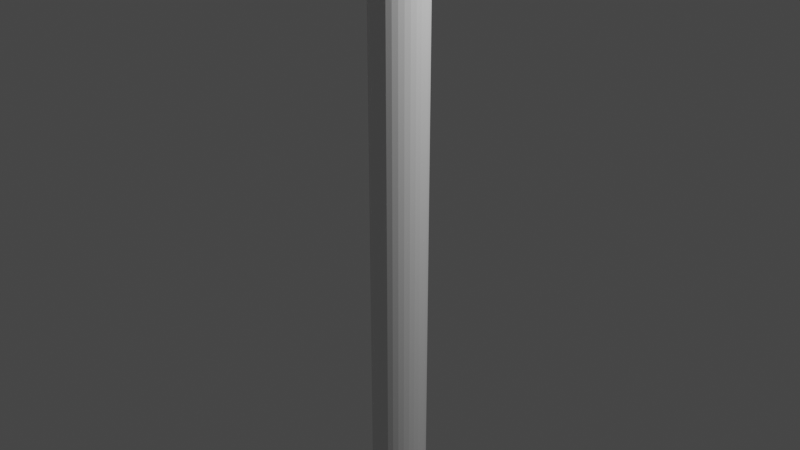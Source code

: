 # Source: barrel_Edge_ring_top_selected_Extrude._blend.blend  (saved by Blender 3.2.14; exported with 4.5.12 LTS)
import bpy
from mathutils import Matrix  # noqa: F401  (used for matrix-valued properties, if any)

bpy.ops.wm.read_factory_settings(use_empty=True)
scene = bpy.context.scene
scene.name = 'Scene'

# ---- collections
col_collection = bpy.data.collections.new('Collection'); scene.collection.children.link(col_collection)

# ---- world
world_world = bpy.data.worlds.new('World'); scene.world = world_world
world_world.use_nodes = True; world_world.node_tree.nodes.clear()
_N = world_world.node_tree.nodes; _L = world_world.node_tree.links
n0 = _N.new('ShaderNodeOutputWorld'); n0.name = 'World Output'; n0.location = (300, 300)
n1 = _N.new('ShaderNodeBackground'); n1.name = 'Background'; n1.location = (10, 300)
n1.inputs[0].default_value = (0.05088, 0.05088, 0.05088, 1.0)
_L.new(n1.outputs[0], n0.inputs[0])
n0.is_active_output = True
world_world.color = (0.05088, 0.05088, 0.05088)
world_world.use_sun_shadow = False
world_world.sun_shadow_jitter_overblur = 0.0

# ---- cameras
cam_camera = bpy.data.cameras.new('Camera')
cam_camera.clip_end = 100.0
cam_camera.ortho_scale = 7.314

# ---- lights
light_light = bpy.data.lights.new('Light', 'POINT')
light_light.transmission_factor = 0.0
light_light.energy = 1000.0
light_light.shadow_soft_size = 0.1
light_light.shadow_maximum_resolution = 0.006
light_light.use_absolute_resolution = True

# ---- meshes
me_cylinder = bpy.data.meshes.new('Cylinder')
me_cylinder.from_pydata([(0.0, 1.0, -1.0), (0.0, 1.0, 1.0), (0.1951, 0.9808, -1.0), (0.1951, 0.9808, 1.0), (0.3827, 0.9239, -1.0), (0.3827, 0.9239, 1.0), (0.5556, 0.8315, -1.0), (0.5556, 0.8315, 1.0), (0.7071, 0.7071, -1.0), (0.7071, 0.7071, 1.0), (0.8315, 0.5556, -1.0), (0.8315, 0.5556, 1.0), (0.9239, 0.3827, -1.0), (0.9239, 0.3827, 1.0), (0.9808, 0.1951, -1.0), (0.9808, 0.1951, 1.0), (1.0, -4.371e-08, -1.0), (1.0, -4.371e-08, 1.0), (0.9808, -0.1951, -1.0), (0.9808, -0.1951, 1.0), (0.9239, -0.3827, -1.0), (0.9239, -0.3827, 1.0), (0.8315, -0.5556, -1.0), (0.8315, -0.5556, 1.0), (0.7071, -0.7071, -1.0), (0.7071, -0.7071, 1.0), (0.5556, -0.8315, -1.0), (0.5556, -0.8315, 1.0), (0.3827, -0.9239, -1.0), (0.3827, -0.9239, 1.0), (0.1951, -0.9808, -1.0), (0.1951, -0.9808, 1.0), (-8.742e-08, -1.0, -1.0), (-8.742e-08, -1.0, 1.0), (-0.1951, -0.9808, -1.0), (-0.1951, -0.9808, 1.0), (-0.3827, -0.9239, -1.0), (-0.3827, -0.9239, 1.0), (-0.5556, -0.8315, -1.0), (-0.5556, -0.8315, 1.0), (-0.7071, -0.7071, -1.0), (-0.7071, -0.7071, 1.0), (-0.8315, -0.5556, -1.0), (-0.8315, -0.5556, 1.0), (-0.9239, -0.3827, -1.0), (-0.9239, -0.3827, 1.0), (-0.9808, -0.1951, -1.0), (-0.9808, -0.1951, 1.0), (-1.0, 1.192e-08, -1.0), (-1.0, 1.192e-08, 1.0), (-0.9808, 0.1951, -1.0), (-0.9808, 0.1951, 1.0), (-0.9239, 0.3827, -1.0), (-0.9239, 0.3827, 1.0), (-0.8315, 0.5556, -1.0), (-0.8315, 0.5556, 1.0), (-0.7071, 0.7071, -1.0), (-0.7071, 0.7071, 1.0), (-0.5556, 0.8315, -1.0), (-0.5556, 0.8315, 1.0), (-0.3827, 0.9239, -1.0), (-0.3827, 0.9239, 1.0), (-0.1951, 0.9808, -1.0), (-0.1951, 0.9808, 1.0), (0.0, 1.0, 0.9741), (0.1951, 0.9808, 0.9741), (0.3827, 0.9239, 0.9741), (0.5556, 0.8315, 0.9741), (0.7071, 0.7071, 0.9741), (0.8315, 0.5556, 0.9741), (0.9239, 0.3827, 0.9741), (0.9808, 0.1951, 0.9741), (1.0, -4.371e-08, 0.9741), (0.9808, -0.1951, 0.9741), (0.9239, -0.3827, 0.9741), (0.8315, -0.5556, 0.9741), (0.7071, -0.7071, 0.9741), (0.5556, -0.8315, 0.9741), (0.3827, -0.9239, 0.9741), (0.1951, -0.9808, 0.9741), (-8.742e-08, -1.0, 0.9741), (-0.1951, -0.9808, 0.9741), (-0.3827, -0.9239, 0.9741), (-0.5556, -0.8315, 0.9741), (-0.7071, -0.7071, 0.9741), (-0.8315, -0.5556, 0.9741), (-0.9239, -0.3827, 0.9741), (-0.9808, -0.1951, 0.9741), (-1.0, 1.192e-08, 0.9741), (-0.9808, 0.1951, 0.9741), (-0.9239, 0.3827, 0.9741), (-0.8315, 0.5556, 0.9741), (-0.7071, 0.7071, 0.9741), (-0.5556, 0.8315, 0.9741), (-0.3827, 0.9239, 0.9741), (-0.1951, 0.9808, 0.9741), (0.2476, 1.245, 1.0), (3.59e-08, 1.269, 1.0), (3.59e-08, 1.269, 0.9741), (0.4856, 1.172, 1.0), (0.705, 1.055, 1.0), (0.8973, 0.8973, 1.0), (1.055, 0.705, 1.0), (1.172, 0.4856, 1.0), (1.245, 0.2476, 1.0), (1.269, -5.14e-08, 1.0), (1.245, -0.2476, 1.0), (1.172, -0.4856, 1.0), (1.055, -0.705, 1.0), (0.8973, -0.8973, 1.0), (0.705, -1.055, 1.0), (0.4856, -1.172, 1.0), (0.2476, -1.245, 1.0), (-1.015e-07, -1.269, 1.0), (-0.2476, -1.245, 1.0), (-0.4856, -1.172, 1.0), (-0.705, -1.055, 1.0), (-0.8973, -0.8973, 1.0), (-1.055, -0.705, 1.0), (-1.172, -0.4856, 1.0), (-1.245, -0.2476, 1.0), (-1.269, 1.192e-08, 1.0), (-1.245, 0.2476, 1.0), (-1.172, 0.4856, 1.0), (-1.055, 0.705, 1.0), (-0.8973, 0.8973, 1.0), (-0.705, 1.055, 1.0), (-0.4856, 1.172, 1.0), (-0.2476, 1.245, 1.0), (0.2476, 1.245, 0.9741), (0.4856, 1.172, 0.9741), (0.705, 1.055, 0.9741), (0.8973, 0.8973, 0.9741), (1.055, 0.705, 0.9741), (1.172, 0.4856, 0.9741), (1.245, 0.2476, 0.9741), (1.269, -5.14e-08, 0.9741), (1.245, -0.2476, 0.9741), (1.172, -0.4856, 0.9741), (1.055, -0.705, 0.9741), (0.8973, -0.8973, 0.9741), (0.705, -1.055, 0.9741), (0.4856, -1.172, 0.9741), (0.2476, -1.245, 0.9741), (-1.015e-07, -1.269, 0.9741), (-0.2476, -1.245, 0.9741), (-0.4856, -1.172, 0.9741), (-0.705, -1.055, 0.9741), (-0.8973, -0.8973, 0.9741), (-1.055, -0.705, 0.9741), (-1.172, -0.4856, 0.9741), (-1.245, -0.2476, 0.9741), (-1.269, 1.192e-08, 0.9741), (-1.245, 0.2476, 0.9741), (-1.172, 0.4856, 0.9741), (-1.055, 0.705, 0.9741), (-0.8973, 0.8973, 0.9741), (-0.705, 1.055, 0.9741), (-0.4856, 1.172, 0.9741), (-0.2476, 1.245, 0.9741), (0.0, 1.221, 1.221), (0.2382, 1.197, 1.221), (0.4672, 1.128, 1.221), (0.6783, 1.015, 1.221), (0.8633, 0.8633, 1.221), (1.015, 0.6783, 1.221), (1.128, 0.4672, 1.221), (1.197, 0.2382, 1.221), (1.221, -5.337e-08, 1.221), (1.197, -0.2382, 1.221), (1.128, -0.4672, 1.221), (1.015, -0.6783, 1.221), (0.8633, -0.8633, 1.221), (0.6783, -1.015, 1.221), (0.4672, -1.128, 1.221), (0.2382, -1.197, 1.221), (-1.067e-07, -1.221, 1.221), (-0.2382, -1.197, 1.221), (-0.4672, -1.128, 1.221), (-0.6783, -1.015, 1.221), (-0.8633, -0.8633, 1.221), (-1.015, -0.6783, 1.221), (-1.128, -0.4672, 1.221), (-1.197, -0.2382, 1.221), (-1.221, 1.456e-08, 1.221), (-1.197, 0.2382, 1.221), (-1.128, 0.4672, 1.221), (-1.015, 0.6783, 1.221), (-0.8633, 0.8633, 1.221), (-0.6783, 1.015, 1.221), (-0.4672, 1.128, 1.221), (-0.2382, 1.197, 1.221), (0.2954, 1.485, 1.193), (4.284e-08, 1.514, 1.193), (0.5795, 1.399, 1.193), (0.8413, 1.259, 1.193), (1.071, 1.071, 1.193), (1.259, 0.8413, 1.193), (1.399, 0.5795, 1.193), (1.485, 0.2954, 1.193), (1.514, -6.134e-08, 1.193), (1.485, -0.2954, 1.193), (1.399, -0.5795, 1.193), (1.259, -0.8413, 1.193), (1.071, -1.071, 1.193), (0.8413, -1.259, 1.193), (0.5795, -1.399, 1.193), (0.2954, -1.485, 1.193), (-1.212e-07, -1.514, 1.193), (-0.2954, -1.485, 1.193), (-0.5795, -1.399, 1.193), (-0.8413, -1.259, 1.193), (-1.071, -1.071, 1.193), (-1.259, -0.8413, 1.193), (-1.399, -0.5795, 1.193), (-1.485, -0.2954, 1.193), (-1.514, 1.423e-08, 1.193), (-1.485, 0.2954, 1.193), (-1.399, 0.5795, 1.193), (-1.259, 0.8413, 1.193), (-1.071, 1.071, 1.193), (-0.8413, 1.259, 1.193), (-0.5795, 1.399, 1.193), (-0.2954, 1.485, 1.193), (3.137, 1.539, 1.539), (3.377, 0.8978, 1.539), (-2.309, 2.623, 1.539), (-1.753, 3.023, 1.539), (-1.13, 3.307, 1.539), (-0.4628, 3.464, 1.539), (0.2218, 3.487, 1.539), (2.122, -2.776, 1.539), (1.539, -3.137, 1.539), (0.8978, -3.377, 1.539), (0.2218, -3.487, 1.539), (3.023, 1.753, 1.539), (3.307, 1.13, 1.539), (3.464, 0.4628, 1.539), (3.487, -0.2218, 1.539), (-2.776, -2.122, 1.539), (-3.137, -1.539, 1.539), (-3.377, -0.8978, 1.539), (-3.487, -0.2218, 1.539), (1.753, -3.023, 1.539), (1.13, -3.307, 1.539), (0.4628, -3.464, 1.539), (-0.2218, -3.487, 1.539), (-0.8978, -3.377, 1.539), (-1.539, 3.137, 1.539), (-0.8978, 3.377, 1.539), (-0.2218, 3.487, 1.539), (0.4628, 3.464, 1.539), (-3.307, -1.13, 1.539), (-3.464, -0.4628, 1.539), (-3.487, 0.2218, 1.539), (-3.377, 0.8978, 1.539), (3.441, 1.22, 1.472), (3.137, 1.868, 1.472), (-2.183, 2.926, 1.472), (-1.57, 3.296, 1.472), (-0.8972, 3.539, 1.472), (-0.1895, 3.646, 1.472), (0.5255, 3.613, 1.472), (2.444, -2.712, 1.472), (1.868, -3.137, 1.472), (1.22, -3.441, 1.472), (0.5255, -3.613, 1.472), (3.296, 1.57, 1.472), (3.539, 0.8972, 1.472), (3.646, 0.1895, 1.472), (3.613, -0.5255, 1.472), (-2.712, -2.444, 1.472), (-3.137, -1.868, 1.472), (-3.441, -1.22, 1.472), (-3.613, -0.5255, 1.472), (1.57, -3.296, 1.472), (0.8972, -3.539, 1.472), (0.1895, -3.646, 1.472), (-0.5255, -3.613, 1.472), (-1.22, -3.441, 1.472), (-1.868, 3.137, 1.472), (-1.22, 3.441, 1.472), (-0.5255, 3.613, 1.472), (0.1895, 3.646, 1.472), (-3.539, -0.8972, 1.472), (-3.646, -0.1895, 1.472), (-3.613, 0.5255, 1.472), (-3.441, 1.22, 1.472)], [], [(87, 86, 150, 151), (21, 23, 108, 107), (88, 87, 151, 152), (3, 5, 99, 96), (55, 57, 125, 124), (89, 88, 152, 153), (37, 39, 116, 115), (90, 89, 153, 154), (19, 21, 107, 106), (91, 90, 154, 155), (65, 64, 98, 129), (53, 55, 124, 123), (92, 91, 155, 156), (1, 3, 96, 97), (66, 65, 129, 130), (35, 37, 115, 114), (93, 92, 156, 157), (17, 19, 106, 105), (67, 66, 130, 131), (94, 93, 157, 158), (68, 67, 131, 132), (51, 53, 123, 122), (95, 94, 158, 159), (69, 68, 132, 133), (33, 35, 114, 113), (64, 95, 159, 98), (15, 17, 105, 104), (70, 69, 133, 134), (71, 70, 134, 135), (49, 51, 122, 121), (72, 71, 135, 136), (31, 33, 113, 112), (62, 95, 64, 0), (60, 94, 95, 62), (58, 93, 94, 60), (56, 92, 93, 58), (54, 91, 92, 56), (52, 90, 91, 54), (50, 89, 90, 52), (48, 88, 89, 50), (46, 87, 88, 48), (44, 86, 87, 46), (42, 85, 86, 44), (40, 84, 85, 42), (38, 83, 84, 40), (36, 82, 83, 38), (34, 81, 82, 36), (32, 80, 81, 34), (30, 79, 80, 32), (28, 78, 79, 30), (26, 77, 78, 28), (24, 76, 77, 26), (22, 75, 76, 24), (20, 74, 75, 22), (18, 73, 74, 20), (16, 72, 73, 18), (14, 71, 72, 16), (12, 70, 71, 14), (10, 69, 70, 12), (8, 68, 69, 10), (6, 67, 68, 8), (4, 66, 67, 6), (2, 65, 66, 4), (0, 64, 65, 2), (98, 97, 96, 129), (129, 96, 99, 130), (130, 99, 100, 131), (131, 100, 101, 132), (132, 101, 102, 133), (133, 102, 103, 134), (134, 103, 104, 135), (135, 104, 105, 136), (136, 105, 106, 137), (137, 106, 107, 138), (138, 107, 108, 139), (139, 108, 109, 140), (140, 109, 110, 141), (141, 110, 111, 142), (142, 111, 112, 143), (143, 112, 113, 144), (144, 113, 114, 145), (145, 114, 115, 146), (146, 115, 116, 147), (147, 116, 117, 148), (148, 117, 118, 149), (149, 118, 119, 150), (150, 119, 120, 151), (151, 120, 121, 152), (152, 121, 122, 153), (153, 122, 123, 154), (154, 123, 124, 155), (155, 124, 125, 156), (156, 125, 126, 157), (157, 126, 127, 158), (158, 127, 128, 159), (159, 128, 97, 98), (39, 41, 117, 116), (86, 85, 149, 150), (57, 59, 126, 125), (85, 84, 148, 149), (5, 7, 100, 99), (23, 25, 109, 108), (84, 83, 147, 148), (41, 43, 118, 117), (83, 82, 146, 147), (59, 61, 127, 126), (7, 9, 101, 100), (82, 81, 145, 146), (25, 27, 110, 109), (81, 80, 144, 145), (43, 45, 119, 118), (80, 79, 143, 144), (61, 63, 128, 127), (9, 11, 102, 101), (79, 78, 142, 143), (27, 29, 111, 110), (78, 77, 141, 142), (45, 47, 120, 119), (77, 76, 140, 141), (63, 1, 97, 128), (76, 75, 139, 140), (11, 13, 103, 102), (29, 31, 112, 111), (75, 74, 138, 139), (47, 49, 121, 120), (74, 73, 137, 138), (73, 72, 136, 137), (13, 15, 104, 103), (96, 3, 161, 192), (7, 100, 195, 163), (104, 15, 167, 199), (25, 109, 204, 172), (105, 17, 168, 200), (29, 111, 206, 174), (115, 37, 178, 210), (43, 118, 213, 181), (47, 120, 215, 183), (106, 19, 169, 201), (57, 125, 220, 188), (121, 49, 184, 216), (61, 127, 222, 190), (5, 99, 194, 162), (122, 51, 185, 217), (9, 101, 196, 164), (39, 116, 211, 179), (13, 103, 198, 166), (23, 108, 203, 171), (123, 53, 186, 218), (27, 110, 205, 173), (107, 21, 170, 202), (112, 31, 175, 207), (41, 117, 212, 180), (113, 33, 176, 208), (45, 119, 214, 182), (124, 55, 187, 219), (114, 35, 177, 209), (59, 126, 221, 189), (63, 128, 223, 191), (97, 1, 160, 193), (11, 102, 197, 165), (171, 203, 267, 235), (192, 161, 225, 256), (166, 198, 262, 230), (180, 212, 276, 244), (210, 178, 242, 274), (189, 221, 285, 253), (201, 169, 233, 265), (163, 195, 259, 227), (218, 186, 250, 282), (172, 204, 268, 236), (209, 177, 241, 273), (181, 213, 277, 245), (199, 167, 231, 263), (190, 222, 286, 254), (200, 168, 232, 264), (164, 196, 260, 228), (216, 184, 248, 280), (173, 205, 269, 237), (217, 185, 249, 281), (182, 214, 278, 246), (207, 175, 239, 271), (179, 211, 275, 243), (191, 223, 287, 255), (208, 176, 240, 272), (202, 170, 234, 266), (165, 197, 261, 229), (188, 220, 284, 252), (219, 187, 251, 283), (174, 206, 270, 238), (162, 194, 258, 226), (193, 160, 224, 257), (183, 215, 279, 247)])
_uv = me_cylinder.uv_layers.new(name='UVMap')
_uv.uv.foreach_set('vector', [0.2812, 0.9935, 0.3125, 0.9935, 0.3125, 0.9935, 0.2812, 0.9935, 0.4717, 0.1582, 0.4496, 0.1167, 0.4496, 0.1167, 0.4717, 0.1582, 0.25, 0.9935, 0.2812, 0.9935, 0.2812, 0.9935, 0.25, 0.9935, 0.2968, 0.4854, 0.3418, 0.4717, 0.3418, 0.4717, 0.2968, 0.4854, 0.05045, 0.3833, 0.08029, 0.4197, 0.08029, 0.4197, 0.05045, 0.3833, 0.2188, 0.9935, 0.25, 0.9935, 0.25, 0.9935, 0.2188, 0.9935, 0.1582, 0.02827, 0.1167, 0.05045, 0.1167, 0.05045, 0.1582, 0.02827, 0.1875, 0.9935, 0.2188, 0.9935, 0.2188, 0.9935, 0.1875, 0.9935, 0.4854, 0.2032, 0.4717, 0.1582, 0.4717, 0.1582, 0.4854, 0.2032, 0.1562, 0.9935, 0.1875, 0.9935, 0.1875, 0.9935, 0.1562, 0.9935, 0.9688, 0.9935, 1.0, 0.9935, 1.0, 0.9935, 0.9688, 0.9935, 0.02827, 0.3418, 0.05045, 0.3833, 0.05045, 0.3833, 0.02827, 0.3418, 0.125, 0.9935, 0.1562, 0.9935, 0.1562, 0.9935, 0.125, 0.9935, 0.25, 0.49, 0.2968, 0.4854, 0.2968, 0.4854, 0.25, 0.49, 0.9375, 0.9935, 0.9688, 0.9935, 0.9688, 0.9935, 0.9375, 0.9935, 0.2032, 0.01461, 0.1582, 0.02827, 0.1582, 0.02827, 0.2032, 0.01461, 0.09375, 0.9935, 0.125, 0.9935, 0.125, 0.9935, 0.09375, 0.9935, 0.49, 0.25, 0.4854, 0.2032, 0.4854, 0.2032, 0.49, 0.25, 0.9062, 0.9935, 0.9375, 0.9935, 0.9375, 0.9935, 0.9062, 0.9935, 0.0625, 0.9935, 0.09375, 0.9935, 0.09375, 0.9935, 0.0625, 0.9935, 0.875, 0.9935, 0.9062, 0.9935, 0.9062, 0.9935, 0.875, 0.9935, 0.01461, 0.2968, 0.02827, 0.3418, 0.02827, 0.3418, 0.01461, 0.2968, 0.03125, 0.9935, 0.0625, 0.9935, 0.0625, 0.9935, 0.03125, 0.9935, 0.8438, 0.9935, 0.875, 0.9935, 0.875, 0.9935, 0.8438, 0.9935, 0.25, 0.01, 0.2032, 0.01461, 0.2032, 0.01461, 0.25, 0.01, 0.0, 0.9935, 0.03125, 0.9935, 0.03125, 0.9935, 0.0, 0.9935, 0.4854, 0.2968, 0.49, 0.25, 0.49, 0.25, 0.4854, 0.2968, 0.8125, 0.9935, 0.8438, 0.9935, 0.8438, 0.9935, 0.8125, 0.9935, 0.7812, 0.9935, 0.8125, 0.9935, 0.8125, 0.9935, 0.7812, 0.9935, 0.01, 0.25, 0.01461, 0.2968, 0.01461, 0.2968, 0.01, 0.25, 0.75, 0.9935, 0.7812, 0.9935, 0.7812, 0.9935, 0.75, 0.9935, 0.2968, 0.01461, 0.25, 0.01, 0.25, 0.01, 0.2968, 0.01461, 0.03125, 0.5, 0.03125, 0.9935, 0.0, 0.9935, 0.0, 0.5, 0.0625, 0.5, 0.0625, 0.9935, 0.03125, 0.9935, 0.03125, 0.5, 0.09375, 0.5, 0.09375, 0.9935, 0.0625, 0.9935, 0.0625, 0.5, 0.125, 0.5, 0.125, 0.9935, 0.09375, 0.9935, 0.09375, 0.5, 0.1562, 0.5, 0.1562, 0.9935, 0.125, 0.9935, 0.125, 0.5, 0.1875, 0.5, 0.1875, 0.9935, 0.1562, 0.9935, 0.1562, 0.5, 0.2188, 0.5, 0.2188, 0.9935, 0.1875, 0.9935, 0.1875, 0.5, 0.25, 0.5, 0.25, 0.9935, 0.2188, 0.9935, 0.2188, 0.5, 0.2812, 0.5, 0.2812, 0.9935, 0.25, 0.9935, 0.25, 0.5, 0.3125, 0.5, 0.3125, 0.9935, 0.2812, 0.9935, 0.2812, 0.5, 0.3438, 0.5, 0.3438, 0.9935, 0.3125, 0.9935, 0.3125, 0.5, 0.375, 0.5, 0.375, 0.9935, 0.3438, 0.9935, 0.3438, 0.5, 0.4062, 0.5, 0.4062, 0.9935, 0.375, 0.9935, 0.375, 0.5, 0.4375, 0.5, 0.4375, 0.9935, 0.4062, 0.9935, 0.4062, 0.5, 0.4688, 0.5, 0.4688, 0.9935, 0.4375, 0.9935, 0.4375, 0.5, 0.5, 0.5, 0.5, 0.9935, 0.4688, 0.9935, 0.4688, 0.5, 0.5312, 0.5, 0.5312, 0.9935, 0.5, 0.9935, 0.5, 0.5, 0.5625, 0.5, 0.5625, 0.9935, 0.5312, 0.9935, 0.5312, 0.5, 0.5938, 0.5, 0.5938, 0.9935, 0.5625, 0.9935, 0.5625, 0.5, 0.625, 0.5, 0.625, 0.9935, 0.5938, 0.9935, 0.5938, 0.5, 0.6562, 0.5, 0.6562, 0.9935, 0.625, 0.9935, 0.625, 0.5, 0.6875, 0.5, 0.6875, 0.9935, 0.6562, 0.9935, 0.6562, 0.5, 0.7188, 0.5, 0.7188, 0.9935, 0.6875, 0.9935, 0.6875, 0.5, 0.75, 0.5, 0.75, 0.9935, 0.7188, 0.9935, 0.7188, 0.5, 0.7812, 0.5, 0.7812, 0.9935, 0.75, 0.9935, 0.75, 0.5, 0.8125, 0.5, 0.8125, 0.9935, 0.7812, 0.9935, 0.7812, 0.5, 0.8438, 0.5, 0.8438, 0.9935, 0.8125, 0.9935, 0.8125, 0.5, 0.875, 0.5, 0.875, 0.9935, 0.8438, 0.9935, 0.8438, 0.5, 0.9062, 0.5, 0.9062, 0.9935, 0.875, 0.9935, 0.875, 0.5, 0.9375, 0.5, 0.9375, 0.9935, 0.9062, 0.9935, 0.9062, 0.5, 0.9688, 0.5, 0.9688, 0.9935, 0.9375, 0.9935, 0.9375, 0.5, 1.0, 0.5, 1.0, 0.9935, 0.9688, 0.9935, 0.9688, 0.5, 1.0, 0.9935, 1.0, 1.0, 0.9688, 1.0, 0.9688, 0.9935, 0.9688, 0.9935, 0.9688, 1.0, 0.9375, 1.0, 0.9375, 0.9935, 0.9375, 0.9935, 0.9375, 1.0, 0.9062, 1.0, 0.9062, 0.9935, 0.9062, 0.9935, 0.9062, 1.0, 0.875, 1.0, 0.875, 0.9935, 0.875, 0.9935, 0.875, 1.0, 0.8438, 1.0, 0.8438, 0.9935, 0.8438, 0.9935, 0.8438, 1.0, 0.8125, 1.0, 0.8125, 0.9935, 0.8125, 0.9935, 0.8125, 1.0, 0.7812, 1.0, 0.7812, 0.9935, 0.7812, 0.9935, 0.7812, 1.0, 0.75, 1.0, 0.75, 0.9935, 0.75, 0.9935, 0.75, 1.0, 0.7188, 1.0, 0.7188, 0.9935, 0.7188, 0.9935, 0.7188, 1.0, 0.6875, 1.0, 0.6875, 0.9935, 0.6875, 0.9935, 0.6875, 1.0, 0.6562, 1.0, 0.6562, 0.9935, 0.6562, 0.9935, 0.6562, 1.0, 0.625, 1.0, 0.625, 0.9935, 0.625, 0.9935, 0.625, 1.0, 0.5938, 1.0, 0.5938, 0.9935, 0.5938, 0.9935, 0.5938, 1.0, 0.5625, 1.0, 0.5625, 0.9935, 0.5625, 0.9935, 0.5625, 1.0, 0.5312, 1.0, 0.5312, 0.9935, 0.5312, 0.9935, 0.5312, 1.0, 0.5, 1.0, 0.5, 0.9935, 0.5, 0.9935, 0.5, 1.0, 0.4688, 1.0, 0.4688, 0.9935, 0.4688, 0.9935, 0.4688, 1.0, 0.4375, 1.0, 0.4375, 0.9935, 0.4375, 0.9935, 0.4375, 1.0, 0.4062, 1.0, 0.4062, 0.9935, 0.4062, 0.9935, 0.4062, 1.0, 0.375, 1.0, 0.375, 0.9935, 0.375, 0.9935, 0.375, 1.0, 0.3438, 1.0, 0.3438, 0.9935, 0.3438, 0.9935, 0.3438, 1.0, 0.3125, 1.0, 0.3125, 0.9935, 0.3125, 0.9935, 0.3125, 1.0, 0.2812, 1.0, 0.2812, 0.9935, 0.2812, 0.9935, 0.2812, 1.0, 0.25, 1.0, 0.25, 0.9935, 0.25, 0.9935, 0.25, 1.0, 0.2188, 1.0, 0.2188, 0.9935, 0.2188, 0.9935, 0.2188, 1.0, 0.1875, 1.0, 0.1875, 0.9935, 0.1875, 0.9935, 0.1875, 1.0, 0.1562, 1.0, 0.1562, 0.9935, 0.1562, 0.9935, 0.1562, 1.0, 0.125, 1.0, 0.125, 0.9935, 0.125, 0.9935, 0.125, 1.0, 0.09375, 1.0, 0.09375, 0.9935, 0.09375, 0.9935, 0.09375, 1.0, 0.0625, 1.0, 0.0625, 0.9935, 0.0625, 0.9935, 0.0625, 1.0, 0.03125, 1.0, 0.03125, 0.9935, 0.03125, 0.9935, 0.03125, 1.0, 0.0, 1.0, 0.0, 0.9935, 0.1167, 0.05045, 0.08029, 0.08029, 0.08029, 0.08029, 0.1167, 0.05045, 0.3125, 0.9935, 0.3438, 0.9935, 0.3438, 0.9935, 0.3125, 0.9935, 0.08029, 0.4197, 0.1167, 0.4496, 0.1167, 0.4496, 0.08029, 0.4197, 0.3438, 0.9935, 0.375, 0.9935, 0.375, 0.9935, 0.3438, 0.9935, 0.3418, 0.4717, 0.3833, 0.4496, 0.3833, 0.4496, 0.3418, 0.4717, 0.4496, 0.1167, 0.4197, 0.08029, 0.4197, 0.08029, 0.4496, 0.1167, 0.375, 0.9935, 0.4062, 0.9935, 0.4062, 0.9935, 0.375, 0.9935, 0.08029, 0.08029, 0.05045, 0.1167, 0.05045, 0.1167, 0.08029, 0.08029, 0.4062, 0.9935, 0.4375, 0.9935, 0.4375, 0.9935, 0.4062, 0.9935, 0.1167, 0.4496, 0.1582, 0.4717, 0.1582, 0.4717, 0.1167, 0.4496, 0.3833, 0.4496, 0.4197, 0.4197, 0.4197, 0.4197, 0.3833, 0.4496, 0.4375, 0.9935, 0.4688, 0.9935, 0.4688, 0.9935, 0.4375, 0.9935, 0.4197, 0.08029, 0.3833, 0.05045, 0.3833, 0.05045, 0.4197, 0.08029, 0.4688, 0.9935, 0.5, 0.9935, 0.5, 0.9935, 0.4688, 0.9935, 0.05045, 0.1167, 0.02827, 0.1582, 0.02827, 0.1582, 0.05045, 0.1167, 0.5, 0.9935, 0.5312, 0.9935, 0.5312, 0.9935, 0.5, 0.9935, 0.1582, 0.4717, 0.2032, 0.4854, 0.2032, 0.4854, 0.1582, 0.4717, 0.4197, 0.4197, 0.4496, 0.3833, 0.4496, 0.3833, 0.4197, 0.4197, 0.5312, 0.9935, 0.5625, 0.9935, 0.5625, 0.9935, 0.5312, 0.9935, 0.3833, 0.05045, 0.3418, 0.02827, 0.3418, 0.02827, 0.3833, 0.05045, 0.5625, 0.9935, 0.5938, 0.9935, 0.5938, 0.9935, 0.5625, 0.9935, 0.02827, 0.1582, 0.01461, 0.2032, 0.01461, 0.2032, 0.02827, 0.1582, 0.5938, 0.9935, 0.625, 0.9935, 0.625, 0.9935, 0.5938, 0.9935, 0.2032, 0.4854, 0.25, 0.49, 0.25, 0.49, 0.2032, 0.4854, 0.625, 0.9935, 0.6562, 0.9935, 0.6562, 0.9935, 0.625, 0.9935, 0.4496, 0.3833, 0.4717, 0.3418, 0.4717, 0.3418, 0.4496, 0.3833, 0.3418, 0.02827, 0.2968, 0.01461, 0.2968, 0.01461, 0.3418, 0.02827, 0.6562, 0.9935, 0.6875, 0.9935, 0.6875, 0.9935, 0.6562, 0.9935, 0.01461, 0.2032, 0.01, 0.25, 0.01, 0.25, 0.01461, 0.2032, 0.6875, 0.9935, 0.7188, 0.9935, 0.7188, 0.9935, 0.6875, 0.9935, 0.7188, 0.9935, 0.75, 0.9935, 0.75, 0.9935, 0.7188, 0.9935, 0.4717, 0.3418, 0.4854, 0.2968, 0.4854, 0.2968, 0.4717, 0.3418, 0.2968, 0.4854, 0.2968, 0.4854, 0.2968, 0.4854, 0.2968, 0.4854, 0.3833, 0.4496, 0.3833, 0.4496, 0.3833, 0.4496, 0.3833, 0.4496, 0.4854, 0.2968, 0.4854, 0.2968, 0.4854, 0.2968, 0.4854, 0.2968, 0.4197, 0.08029, 0.4197, 0.08029, 0.4197, 0.08029, 0.4197, 0.08029, 0.49, 0.25, 0.49, 0.25, 0.49, 0.25, 0.49, 0.25, 0.3418, 0.02827, 0.3418, 0.02827, 0.3418, 0.02827, 0.3418, 0.02827, 0.1582, 0.02827, 0.1582, 0.02827, 0.1582, 0.02827, 0.1582, 0.02827, 0.05045, 0.1167, 0.05045, 0.1167, 0.05045, 0.1167, 0.05045, 0.1167, 0.01461, 0.2032, 0.01461, 0.2032, 0.01461, 0.2032, 0.01461, 0.2032, 0.4854, 0.2032, 0.4854, 0.2032, 0.4854, 0.2032, 0.4854, 0.2032, 0.08029, 0.4197, 0.08029, 0.4197, 0.08029, 0.4197, 0.08029, 0.4197, 0.01, 0.25, 0.01, 0.25, 0.01, 0.25, 0.01, 0.25, 0.1582, 0.4717, 0.1582, 0.4717, 0.1582, 0.4717, 0.1582, 0.4717, 0.3418, 0.4717, 0.3418, 0.4717, 0.3418, 0.4717, 0.3418, 0.4717, 0.01461, 0.2968, 0.01461, 0.2968, 0.01461, 0.2968, 0.01461, 0.2968, 0.4197, 0.4197, 0.4197, 0.4197, 0.4197, 0.4197, 0.4197, 0.4197, 0.1167, 0.05045, 0.1167, 0.05045, 0.1167, 0.05045, 0.1167, 0.05045, 0.4717, 0.3418, 0.4717, 0.3418, 0.4717, 0.3418, 0.4717, 0.3418, 0.4496, 0.1167, 0.4496, 0.1167, 0.4496, 0.1167, 0.4496, 0.1167, 0.02827, 0.3418, 0.02827, 0.3418, 0.02827, 0.3418, 0.02827, 0.3418, 0.3833, 0.05045, 0.3833, 0.05045, 0.3833, 0.05045, 0.3833, 0.05045, 0.4717, 0.1582, 0.4717, 0.1582, 0.4717, 0.1582, 0.4717, 0.1582, 0.2968, 0.01461, 0.2968, 0.01461, 0.2968, 0.01461, 0.2968, 0.01461, 0.08029, 0.08029, 0.08029, 0.08029, 0.08029, 0.08029, 0.08029, 0.08029, 0.25, 0.01, 0.25, 0.01, 0.25, 0.01, 0.25, 0.01, 0.02827, 0.1582, 0.02827, 0.1582, 0.02827, 0.1582, 0.02827, 0.1582, 0.05045, 0.3833, 0.05045, 0.3833, 0.05045, 0.3833, 0.05045, 0.3833, 0.2032, 0.01461, 0.2032, 0.01461, 0.2032, 0.01461, 0.2032, 0.01461, 0.1167, 0.4496, 0.1167, 0.4496, 0.1167, 0.4496, 0.1167, 0.4496, 0.2032, 0.4854, 0.2032, 0.4854, 0.2032, 0.4854, 0.2032, 0.4854, 0.25, 0.49, 0.25, 0.49, 0.25, 0.49, 0.25, 0.49, 0.4496, 0.3833, 0.4496, 0.3833, 0.4496, 0.3833, 0.4496, 0.3833, 0.4496, 0.1167, 0.4496, 0.1167, 0.4496, 0.1167, 0.4496, 0.1167, 0.2968, 0.4854, 0.2968, 0.4854, 0.2968, 0.4854, 0.2968, 0.4854, 0.4717, 0.3418, 0.4717, 0.3418, 0.4717, 0.3418, 0.4717, 0.3418, 0.08029, 0.08029, 0.08029, 0.08029, 0.08029, 0.08029, 0.08029, 0.08029, 0.1582, 0.02827, 0.1582, 0.02827, 0.1582, 0.02827, 0.1582, 0.02827, 0.1167, 0.4496, 0.1167, 0.4496, 0.1167, 0.4496, 0.1167, 0.4496, 0.4854, 0.2032, 0.4854, 0.2032, 0.4854, 0.2032, 0.4854, 0.2032, 0.3833, 0.4496, 0.3833, 0.4496, 0.3833, 0.4496, 0.3833, 0.4496, 0.02827, 0.3418, 0.02827, 0.3418, 0.02827, 0.3418, 0.02827, 0.3418, 0.4197, 0.08029, 0.4197, 0.08029, 0.4197, 0.08029, 0.4197, 0.08029, 0.2032, 0.01461, 0.2032, 0.01461, 0.2032, 0.01461, 0.2032, 0.01461, 0.05045, 0.1167, 0.05045, 0.1167, 0.05045, 0.1167, 0.05045, 0.1167, 0.4854, 0.2968, 0.4854, 0.2968, 0.4854, 0.2968, 0.4854, 0.2968, 0.1582, 0.4717, 0.1582, 0.4717, 0.1582, 0.4717, 0.1582, 0.4717, 0.49, 0.25, 0.49, 0.25, 0.49, 0.25, 0.49, 0.25, 0.4197, 0.4197, 0.4197, 0.4197, 0.4197, 0.4197, 0.4197, 0.4197, 0.01, 0.25, 0.01, 0.25, 0.01, 0.25, 0.01, 0.25, 0.3833, 0.05045, 0.3833, 0.05045, 0.3833, 0.05045, 0.3833, 0.05045, 0.01461, 0.2968, 0.01461, 0.2968, 0.01461, 0.2968, 0.01461, 0.2968, 0.02827, 0.1582, 0.02827, 0.1582, 0.02827, 0.1582, 0.02827, 0.1582, 0.2968, 0.01461, 0.2968, 0.01461, 0.2968, 0.01461, 0.2968, 0.01461, 0.1167, 0.05045, 0.1167, 0.05045, 0.1167, 0.05045, 0.1167, 0.05045, 0.2032, 0.4854, 0.2032, 0.4854, 0.2032, 0.4854, 0.2032, 0.4854, 0.25, 0.01, 0.25, 0.01, 0.25, 0.01, 0.25, 0.01, 0.4717, 0.1582, 0.4717, 0.1582, 0.4717, 0.1582, 0.4717, 0.1582, 0.4496, 0.3833, 0.4496, 0.3833, 0.4496, 0.3833, 0.4496, 0.3833, 0.08029, 0.4197, 0.08029, 0.4197, 0.08029, 0.4197, 0.08029, 0.4197, 0.05045, 0.3833, 0.05045, 0.3833, 0.05045, 0.3833, 0.05045, 0.3833, 0.3418, 0.02827, 0.3418, 0.02827, 0.3418, 0.02827, 0.3418, 0.02827, 0.3418, 0.4717, 0.3418, 0.4717, 0.3418, 0.4717, 0.3418, 0.4717, 0.25, 0.49, 0.25, 0.49, 0.25, 0.49, 0.25, 0.49, 0.01461, 0.2032, 0.01461, 0.2032, 0.01461, 0.2032, 0.01461, 0.2032])
me_cylinder.update()

# ---- objects
ob_light = bpy.data.objects.new('Light', light_light)
ob_camera = bpy.data.objects.new('Camera', cam_camera)
ob_cylinder = bpy.data.objects.new('Cylinder', me_cylinder)

# ---- transforms, parenting, visibility, modifiers, constraints
ob_light.location = (4.076, 1.005, 5.904)
ob_light.rotation_euler = (0.6503, 0.05522, 1.866)
ob_light.lock_rotations_4d = False
ob_light.empty_display_type = 'ARROWS'
ob_light.color = (0.0, 0.0, 0.0, 0.0)
ob_light.lineart.crease_threshold = 0.0
ob_camera.location = (7.359, -6.926, 4.958)
ob_camera.rotation_euler = (1.109, 0.0, 0.8149)
ob_camera.lock_rotations_4d = False
ob_camera.empty_display_type = 'ARROWS'
ob_camera.color = (0.0, 0.0, 0.0, 0.0)
ob_camera.display_type = 'WIRE'
ob_camera.lineart.crease_threshold = 0.0
ob_cylinder.location = (0.0, 0.0, 0.0)
ob_cylinder.scale = (0.3, 0.3, 3.0)

# ---- collection membership
col_collection.objects.link(ob_light)
col_collection.objects.link(ob_camera)
col_collection.objects.link(ob_cylinder)

# ---- scene / render settings (as saved in the file)
scene.camera = ob_camera
scene.frame_start = 1; scene.frame_end = 250; scene.frame_set(1)
scene.render.engine = 'BLENDER_EEVEE_NEXT'
scene.cycles.sampling_pattern = 'TABULATED_SOBOL'
scene.cycles.use_light_tree = False
scene.view_settings.view_transform = 'Filmic'
bpy.context.view_layer.update()
